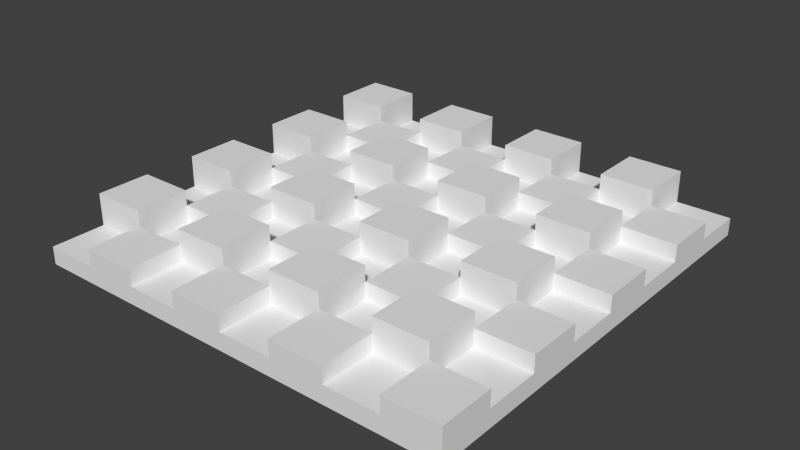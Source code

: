 # Source: grass.blend  (saved by Blender 2.74.0; exported with 4.5.12 LTS)
import bpy
from mathutils import Matrix  # noqa: F401  (used for matrix-valued properties, if any)

bpy.ops.wm.read_factory_settings(use_empty=True)
scene = bpy.context.scene
scene.name = 'Scene'

# ---- collections
col_collection_1 = bpy.data.collections.new('Collection 1'); scene.collection.children.link(col_collection_1)

# ---- world
world_world = bpy.data.worlds.new('World'); scene.world = world_world
world_world.color = (0.05088, 0.05088, 0.05088)
world_world.use_sun_shadow = False
world_world.sun_shadow_jitter_overblur = 0.0
world_world.cycles.sampling_method = 'MANUAL'
world_world.cycles.sample_map_resolution = 256

# ---- meshes
me_cube = bpy.data.meshes.new('Cube')
me_cube.from_pydata([(-3.999, -3.999, 0.001401), (-3.999, -3.999, 0.3253), (-3.999, -1.999, 0.001401), (-3.999, -1.999, 0.3253), (-1.999, -3.999, 0.001401), (-1.999, -3.999, 0.3253), (-1.999, -1.999, 0.3253), (-3.999, -2.999, 0.3253), (-1.999, -2.999, 0.3253), (-2.999, -3.999, 0.3253), (-2.999, -2.999, 0.3253), (-3.999, -2.999, 0.9144), (-3.999, -1.999, 0.9144), (-2.999, -1.999, 0.9144), (-2.999, -2.999, 0.9144), (-1.999, -2.999, 0.6315), (-1.999, -3.999, 0.6315), (-2.999, -3.999, 0.6315), (-2.999, -2.999, 0.6315), (-2.999, 0.001072, 0.3253), (-3.999, -0.9989, 0.3253), (-1.999, 0.001072, 0.3253), (-1.999, 0.001072, 0.001401), (0.001072, -3.999, 0.3253), (-1.999, -1.999, 0.001401), (-3.999, 0.001072, 0.3253), (-3.999, 0.001072, 0.001401), (-0.9989, -3.999, 0.3253), (-0.9989, -2.999, 0.3253), (-1.999, -2.999, 0.9144), (-1.999, -1.999, 0.9144), (-0.9989, -1.999, 0.9144), (-0.9989, -2.999, 0.9144), (0.001072, -2.999, 0.6315), (0.001072, -3.999, 0.6315), (-0.9989, -3.999, 0.6315), (-0.9989, -2.999, 0.6315), (0.001072, -3.999, 0.001401), (0.001072, -1.999, 0.3253), (2.001, -3.999, 0.001401), (2.001, -3.999, 0.3253), (2.001, -1.999, 0.001401), (0.001072, -2.999, 0.3253), (1.001, -1.999, 0.3253), (2.001, -2.999, 0.3253), (1.001, -3.999, 0.3253), (1.001, -2.999, 0.3253), (0.001072, -2.999, 0.9144), (0.001072, -1.999, 0.9144), (1.001, -1.999, 0.9144), (1.001, -2.999, 0.9144), (2.001, -2.999, 0.6315), (2.001, -3.999, 0.6315), (1.001, -3.999, 0.6315), (1.001, -2.999, 0.6315), (-1.999, -0.9989, 0.3253), (-2.999, -1.999, 0.3253), (-2.999, -0.9989, 0.3253), (-3.999, -0.9989, 0.9144), (-3.999, 0.001072, 0.9144), (-2.999, 0.001072, 0.9144), (-2.999, -0.9989, 0.9144), (-1.999, -0.9989, 0.6315), (-1.999, -1.999, 0.6315), (-2.999, -1.999, 0.6315), (-2.999, -0.9989, 0.6315), (0.001072, 0.001072, 0.001401), (-0.9989, 0.001072, 0.3253), (-0.9989, -1.999, 0.3253), (-0.9989, -0.9989, 0.3253), (-1.999, -0.9989, 0.9144), (-1.999, 0.001072, 0.9144), (-0.9989, 0.001072, 0.9144), (-0.9989, -0.9989, 0.9144), (0.001072, -0.9989, 0.6315), (0.001072, -1.999, 0.6315), (-0.9989, -1.999, 0.6315), (-0.9989, -0.9989, 0.6315), (0.001072, -1.999, 0.001401), (0.001072, 0.001072, 0.3253), (2.001, -1.999, 0.3253), (2.001, 0.001072, 0.001401), (2.001, 0.001072, 0.3253), (0.001072, -0.9989, 0.3253), (1.001, 0.001072, 0.3253), (2.001, -0.9989, 0.3253), (1.001, -0.9989, 0.3253), (0.001072, -0.9989, 0.9144), (0.001072, 0.001072, 0.9144), (1.001, 0.001072, 0.9144), (1.001, -0.9989, 0.9144), (2.001, -0.9989, 0.6315), (2.001, -1.999, 0.6315), (1.001, -1.999, 0.6315), (1.001, -0.9989, 0.6315), (4.001, -3.999, 0.001401), (4.001, -3.999, 0.3253), (4.001, -1.999, 0.3253), (3.001, -1.999, 0.3253), (4.001, -2.999, 0.3253), (3.001, -3.999, 0.3253), (3.001, -2.999, 0.3253), (2.001, -2.999, 0.9144), (2.001, -1.999, 0.9144), (3.001, -1.999, 0.9144), (3.001, -2.999, 0.9144), (4.001, -2.999, 0.6315), (4.001, -3.999, 0.6315), (3.001, -3.999, 0.6315), (3.001, -2.999, 0.6315), (4.001, -1.999, 0.001401), (4.001, 0.001072, 0.001401), (4.001, 0.001072, 0.3253), (3.001, 0.001072, 0.3253), (4.001, -0.9989, 0.3253), (3.001, -0.9989, 0.3253), (2.001, -0.9989, 0.9144), (2.001, 0.001072, 0.9144), (3.001, 0.001072, 0.9144), (3.001, -0.9989, 0.9144), (4.001, -0.9989, 0.6315), (4.001, -1.999, 0.6315), (3.001, -1.999, 0.6315), (3.001, -0.9989, 0.6315), (-3.999, 1.001, 0.3253), (-2.999, 2.001, 0.3253), (-1.999, 1.001, 0.3253), (-2.999, 1.001, 0.3253), (-3.999, 1.001, 0.9144), (-3.999, 2.001, 0.9144), (-2.999, 2.001, 0.9144), (-2.999, 1.001, 0.9144), (-1.999, 1.001, 0.6315), (-1.999, 0.001072, 0.6315), (-2.999, 0.001072, 0.6315), (-2.999, 1.001, 0.6315), (-2.999, 4.001, 0.3253), (-3.999, 3.001, 0.3253), (-1.999, 4.001, 0.3253), (-1.999, 4.001, 0.001401), (-1.999, 2.001, 0.3253), (0.001072, 2.001, 0.001401), (-1.999, 2.001, 0.001401), (-3.999, 4.001, 0.3253), (-0.9989, 2.001, 0.3253), (-3.999, 4.001, 0.001401), (-0.9989, 1.001, 0.3253), (-1.999, 1.001, 0.9144), (-1.999, 2.001, 0.9144), (-0.9989, 2.001, 0.9144), (-0.9989, 1.001, 0.9144), (0.001072, 1.001, 0.6315), (0.001072, 0.001072, 0.6315), (-0.9989, 0.001072, 0.6315), (-0.9989, 1.001, 0.6315), (-3.999, 2.001, 0.3253), (-3.999, 2.001, 0.001401), (0.001072, 2.001, 0.3253), (2.001, 2.001, 0.001401), (0.001072, 1.001, 0.3253), (2.001, 1.001, 0.3253), (1.001, 1.001, 0.3253), (0.001072, 1.001, 0.9144), (0.001072, 2.001, 0.9144), (1.001, 2.001, 0.9144), (1.001, 1.001, 0.9144), (2.001, 1.001, 0.6315), (2.001, 0.001072, 0.6315), (1.001, 0.001072, 0.6315), (1.001, 1.001, 0.6315), (-1.999, 3.001, 0.3253), (-2.999, 3.001, 0.3253), (-3.999, 3.001, 0.9144), (-3.999, 4.001, 0.9144), (-2.999, 4.001, 0.9144), (-2.999, 3.001, 0.9144), (-1.999, 3.001, 0.6315), (-1.999, 2.001, 0.6315), (-2.999, 2.001, 0.6315), (-2.999, 3.001, 0.6315), (0.001072, 4.001, 0.001401), (-0.9989, 4.001, 0.3253), (-0.9989, 3.001, 0.3253), (-1.999, 3.001, 0.9144), (-1.999, 4.001, 0.9144), (-0.9989, 4.001, 0.9144), (-0.9989, 3.001, 0.9144), (0.001072, 3.001, 0.6315), (0.001072, 2.001, 0.6315), (-0.9989, 2.001, 0.6315), (-0.9989, 3.001, 0.6315), (0.001072, 4.001, 0.3253), (2.001, 2.001, 0.3253), (2.001, 4.001, 0.001401), (2.001, 4.001, 0.3253), (0.001072, 3.001, 0.3253), (1.001, 4.001, 0.3253), (2.001, 3.001, 0.3253), (1.001, 2.001, 0.3253), (1.001, 3.001, 0.3253), (0.001072, 3.001, 0.9144), (0.001072, 4.001, 0.9144), (1.001, 4.001, 0.9144), (1.001, 3.001, 0.9144), (2.001, 3.001, 0.6315), (2.001, 2.001, 0.6315), (1.001, 2.001, 0.6315), (1.001, 3.001, 0.6315), (4.001, 2.001, 0.001401), (4.001, 2.001, 0.3253), (4.001, 1.001, 0.3253), (3.001, 1.001, 0.3253), (2.001, 1.001, 0.9144), (2.001, 2.001, 0.9144), (3.001, 2.001, 0.9144), (3.001, 1.001, 0.9144), (4.001, 1.001, 0.6315), (4.001, 0.001072, 0.6315), (3.001, 0.001072, 0.6315), (3.001, 1.001, 0.6315), (4.001, 4.001, 0.001401), (4.001, 4.001, 0.3253), (3.001, 4.001, 0.3253), (4.001, 3.001, 0.3253), (3.001, 2.001, 0.3253), (3.001, 3.001, 0.3253), (2.001, 3.001, 0.9144), (2.001, 4.001, 0.9144), (3.001, 4.001, 0.9144), (3.001, 3.001, 0.9144), (4.001, 3.001, 0.6315), (4.001, 2.001, 0.6315), (3.001, 2.001, 0.6315), (3.001, 3.001, 0.6315)], [], [(1, 7, 3, 2, 0), (5, 9, 1, 0, 4), (9, 10, 7, 1), (10, 9, 17, 18), (14, 13, 12, 11), (7, 10, 14, 11), (3, 7, 11, 12), (16, 15, 18, 17), (8, 10, 18, 15), (9, 5, 16, 17), (5, 8, 15, 16), (55, 57, 65, 62), (63, 62, 65, 64), (25, 20, 58, 59), (19, 25, 59, 60), (28, 27, 35, 36), (20, 57, 61, 58), (32, 31, 30, 29), (61, 60, 59, 58), (55, 21, 19, 57), (57, 56, 64, 65), (34, 33, 36, 35), (27, 23, 34, 35), (57, 19, 60, 61), (25, 19, 21, 22, 26), (46, 43, 49, 50), (46, 45, 53, 54), (50, 49, 48, 47), (42, 46, 50, 47), (43, 38, 48, 49), (38, 42, 47, 48), (52, 51, 54, 53), (44, 46, 54, 51), (45, 40, 52, 53), (40, 44, 51, 52), (23, 27, 5, 4, 37), (27, 28, 8, 5), (8, 28, 32, 29), (6, 8, 29, 30), (42, 28, 36, 33), (23, 42, 33, 34), (40, 45, 23, 37, 39), (45, 46, 42, 23), (69, 67, 72, 73), (69, 68, 76, 77), (73, 72, 71, 70), (75, 74, 77, 76), (86, 84, 89, 90), (85, 82, 84, 86), (90, 89, 88, 87), (83, 86, 90, 87), (84, 79, 88, 89), (79, 83, 87, 88), (92, 91, 94, 93), (85, 86, 94, 91), (80, 85, 91, 92), (21, 67, 79, 66, 22), (24, 22, 66, 78), (83, 79, 67, 69), (55, 69, 73, 70), (67, 21, 71, 72), (21, 55, 70, 71), (83, 69, 77, 74), (79, 84, 82, 81, 66), (101, 98, 104, 105), (101, 100, 108, 109), (99, 97, 98, 101), (105, 104, 103, 102), (107, 106, 109, 108), (99, 101, 109, 106), (100, 96, 107, 108), (96, 99, 106, 107), (115, 113, 118, 119), (114, 112, 113, 115), (119, 118, 117, 116), (121, 120, 123, 122), (114, 115, 123, 120), (127, 125, 130, 131), (131, 130, 129, 128), (124, 127, 131, 128), (133, 132, 135, 134), (126, 127, 135, 132), (140, 170, 176, 177), (170, 171, 179, 176), (177, 176, 179, 178), (143, 137, 172, 173), (146, 144, 149, 150), (136, 143, 173, 174), (137, 171, 175, 172), (150, 149, 148, 147), (175, 174, 173, 172), (170, 138, 136, 171), (152, 151, 154, 153), (171, 136, 174, 175), (156, 145, 139, 142), (138, 170, 140, 142, 139), (143, 136, 138, 139, 145), (155, 137, 143, 145, 156), (165, 164, 163, 162), (159, 161, 165, 162), (157, 159, 162, 163), (167, 166, 169, 168), (160, 161, 169, 166), (159, 157, 144, 146), (126, 146, 150, 147), (159, 146, 154, 151), (182, 181, 185, 186), (186, 185, 184, 183), (188, 187, 190, 189), (199, 196, 202, 203), (199, 198, 206, 207), (197, 194, 196, 199), (203, 202, 201, 200), (195, 199, 203, 200), (196, 191, 201, 202), (191, 195, 200, 201), (205, 204, 207, 206), (197, 199, 207, 204), (198, 192, 205, 206), (192, 197, 204, 205), (138, 181, 191, 180, 139), (195, 191, 181, 182), (170, 182, 186, 183), (181, 138, 184, 185), (138, 170, 183, 184), (195, 182, 190, 187), (191, 196, 194, 193, 180), (215, 214, 213, 212), (217, 216, 219, 218), (210, 211, 219, 216), (225, 222, 228, 229), (225, 224, 232, 233), (223, 221, 222, 225), (229, 228, 227, 226), (231, 230, 233, 232), (223, 225, 233, 230), (3, 56, 6, 24, 2), (6, 24, 4, 5, 8), (0, 2, 24, 4), (10, 56, 13, 14), (8, 6, 56, 10), (56, 3, 12, 13), (6, 55, 62, 63), (56, 6, 63, 64), (28, 68, 31, 32), (56, 57, 20, 3), (2, 26, 22, 24), (80, 44, 40, 39, 41), (21, 22, 24, 6, 55), (3, 20, 25, 26, 2), (44, 80, 43, 46), (6, 24, 78, 38, 68), (38, 42, 23, 37, 78), (4, 24, 78, 37), (42, 38, 68, 28), (68, 6, 30, 31), (38, 43, 80, 41, 78), (37, 78, 41, 39), (68, 38, 75, 76), (82, 85, 80, 41, 81), (86, 43, 93, 94), (43, 80, 92, 93), (79, 83, 38, 78, 66), (68, 69, 55, 6), (38, 83, 74, 75), (78, 66, 81, 41), (43, 86, 83, 38), (97, 99, 96, 95, 110), (44, 101, 105, 102), (98, 80, 103, 104), (80, 44, 102, 103), (80, 41, 110, 97, 98), (96, 100, 40, 39, 95), (39, 41, 110, 95), (100, 101, 44, 40), (112, 114, 97, 110, 111), (115, 98, 122, 123), (85, 115, 119, 116), (113, 82, 117, 118), (82, 85, 116, 117), (98, 97, 121, 122), (97, 114, 120, 121), (82, 113, 112, 111, 81), (41, 81, 111, 110), (98, 115, 85, 80), (25, 124, 155, 156, 26), (155, 125, 140, 142, 156), (140, 142, 22, 21, 126), (26, 156, 142, 22), (19, 127, 124, 25), (127, 19, 134, 135), (126, 140, 125, 127), (125, 155, 129, 130), (155, 124, 128, 129), (19, 21, 133, 134), (21, 126, 132, 133), (125, 140, 177, 178), (146, 67, 153, 154), (171, 125, 178, 179), (125, 171, 137, 155), (67, 79, 152, 153), (192, 160, 82, 81, 158), (161, 198, 164, 165), (161, 84, 168, 169), (160, 192, 198, 161), (198, 157, 163, 164), (84, 82, 167, 168), (82, 160, 166, 167), (140, 144, 157, 141, 142), (157, 159, 79, 66, 141), (22, 142, 141, 66), (67, 146, 126, 21), (144, 140, 148, 149), (140, 126, 147, 148), (79, 159, 151, 152), (157, 198, 192, 158, 141), (66, 141, 158, 81), (84, 161, 159, 79), (182, 144, 189, 190), (144, 157, 188, 189), (194, 197, 192, 158, 193), (191, 195, 157, 141, 180), (142, 139, 180, 141), (144, 182, 170, 140), (157, 195, 187, 188), (141, 180, 193, 158), (198, 199, 195, 157), (209, 210, 112, 111, 208), (211, 224, 214, 215), (211, 113, 218, 219), (210, 209, 224, 211), (160, 211, 215, 212), (224, 192, 213, 214), (192, 160, 212, 213), (113, 112, 217, 218), (112, 210, 216, 217), (192, 224, 209, 208, 158), (81, 158, 208, 111), (113, 211, 160, 82), (221, 223, 209, 208, 220), (197, 225, 229, 226), (222, 194, 227, 228), (194, 197, 226, 227), (224, 209, 231, 232), (209, 223, 230, 231), (194, 222, 221, 220, 193), (158, 193, 220, 208), (224, 225, 197, 192)])
_uv = me_cube.uv_layers.new(name='UVMap')
_uv.uv.foreach_set('vector', [0.4095, 0.3156, 0.4376, 0.2738, 0.4779, 0.229, 0.4924, 0.2421, 0.4242, 0.3175, 0.4533, 0.4168, 0.4259, 0.3632, 0.4095, 0.3156, 0.4242, 0.3175, 0.4707, 0.4079, 0.2307, 0.4282, 0.2831, 0.4801, 0.2228, 0.515, 0.1856, 0.4665, 0.2831, 0.4801, 0.2307, 0.4282, 0.2494, 0.4112, 0.285, 0.4562, 0.2822, 0.5128, 0.3038, 0.5344, 0.2907, 0.5817, 0.2366, 0.5428, 0.2228, 0.515, 0.2831, 0.4801, 0.2822, 0.5128, 0.2366, 0.5428, 0.4779, 0.229, 0.4376, 0.2738, 0.4112, 0.25, 0.4516, 0.2053, 0.3146, 0.3925, 0.317, 0.4382, 0.285, 0.4562, 0.2494, 0.4112, 0.3302, 0.4434, 0.2831, 0.4801, 0.285, 0.4562, 0.317, 0.4382, 0.4259, 0.3632, 0.4533, 0.4168, 0.4369, 0.4252, 0.4095, 0.3716, 0.3302, 0.3925, 0.3302, 0.4434, 0.317, 0.4382, 0.3146, 0.3925, 0.1595, 0.3398, 0.1041, 0.3013, 0.1292, 0.297, 0.1551, 0.3203, 0.1803, 0.2975, 0.1551, 0.3203, 0.1292, 0.297, 0.1551, 0.274, 0.129, 0.8612, 0.129, 0.806, 0.1615, 0.806, 0.1615, 0.8612, 0.07599, 0.3622, 0.0006051, 0.3728, 0.0006051, 0.3256, 0.05274, 0.3323, 0.3115, 0.09695, 0.2511, 0.04377, 0.2715, 0.02314, 0.3135, 0.07236, 0.06261, 0.2455, 0.1041, 0.3013, 0.07157, 0.3057, 0.03439, 0.2635, 0.3107, 0.1351, 0.3201, 0.1524, 0.3037, 0.1637, 0.2939, 0.1461, 0.07157, 0.3057, 0.05274, 0.3323, 0.0006051, 0.3256, 0.03439, 0.2635, 0.1595, 0.3398, 0.1287, 0.3913, 0.07599, 0.3622, 0.1041, 0.3013, 0.1041, 0.3013, 0.1515, 0.251, 0.1551, 0.274, 0.1292, 0.297, 0.3474, 0.0006051, 0.3503, 0.05348, 0.3135, 0.07236, 0.2715, 0.02314, 0.9214, 0.129, 0.9766, 0.129, 0.9766, 0.1459, 0.9214, 0.1459, 0.1041, 0.3013, 0.07599, 0.3622, 0.05274, 0.3323, 0.07157, 0.3057, 0.6774, 0.3987, 0.7326, 0.3987, 0.7879, 0.3987, 0.7879, 0.4166, 0.6774, 0.4165, 0.106, 0.1085, 0.05072, 0.1547, 0.05052, 0.1172, 0.06779, 0.1077, 0.106, 0.1085, 0.1592, 0.04818, 0.1798, 0.0686, 0.1306, 0.1106, 0.06779, 0.1077, 0.05052, 0.1172, 0.03922, 0.1007, 0.05684, 0.09095, 0.05593, 0.05505, 0.106, 0.1085, 0.06779, 0.1077, 0.05684, 0.09095, 0.05072, 0.1547, 0.0006051, 0.102, 0.03922, 0.1007, 0.05052, 0.1172, 0.0006051, 0.102, 0.05593, 0.05505, 0.05684, 0.09095, 0.03922, 0.1007, 0.2023, 0.1445, 0.1494, 0.1473, 0.1306, 0.1106, 0.1798, 0.0686, 0.143, 0.1627, 0.106, 0.1085, 0.1306, 0.1106, 0.1494, 0.1473, 0.8672, 0.9375, 0.8672, 0.8823, 0.8842, 0.8823, 0.8842, 0.9375, 0.2023, 0.1627, 0.143, 0.1627, 0.1494, 0.1473, 0.2023, 0.1445, 0.9766, 0.129, 0.9214, 0.129, 0.8661, 0.129, 0.8661, 0.1111, 0.9766, 0.1111, 0.2511, 0.04377, 0.3115, 0.09695, 0.258, 0.147, 0.2035, 0.09727, 0.258, 0.147, 0.3115, 0.09695, 0.3107, 0.1351, 0.2939, 0.1461, 0.3049, 0.2023, 0.258, 0.147, 0.2939, 0.1461, 0.3037, 0.1637, 0.3656, 0.05995, 0.3115, 0.09695, 0.3135, 0.07236, 0.3503, 0.05348, 0.3656, 0.0006051, 0.3656, 0.05995, 0.3503, 0.05348, 0.3474, 0.0006051, 0.8672, 0.8823, 0.8672, 0.9375, 0.8672, 0.9928, 0.8493, 0.9928, 0.8493, 0.8823, 0.1592, 0.04818, 0.106, 0.1085, 0.05593, 0.05505, 0.1056, 0.0006051, 0.8092, 0.2845, 0.8125, 0.3609, 0.7797, 0.333, 0.7838, 0.3125, 0.8092, 0.2845, 0.8082, 0.209, 0.8296, 0.2263, 0.8259, 0.2647, 0.7838, 0.3125, 0.7797, 0.333, 0.7583, 0.3302, 0.7632, 0.3094, 0.87, 0.2276, 0.8651, 0.2673, 0.8259, 0.2647, 0.8296, 0.2263, 0.4878, 0.699, 0.4911, 0.7754, 0.4582, 0.7475, 0.4624, 0.727, 0.5627, 0.6964, 0.5662, 0.7719, 0.4911, 0.7754, 0.4878, 0.699, 0.4624, 0.727, 0.4582, 0.7475, 0.4368, 0.7447, 0.4417, 0.7239, 0.4137, 0.6994, 0.4878, 0.699, 0.4624, 0.727, 0.4417, 0.7239, 0.4911, 0.7754, 0.4095, 0.7771, 0.4368, 0.7447, 0.4582, 0.7475, 0.4095, 0.7771, 0.4137, 0.6994, 0.4417, 0.7239, 0.4368, 0.7447, 0.5485, 0.6421, 0.5436, 0.6818, 0.5044, 0.6792, 0.5081, 0.6408, 0.5627, 0.6964, 0.4878, 0.699, 0.5044, 0.6792, 0.5436, 0.6818, 0.5662, 0.6198, 0.5627, 0.6964, 0.5436, 0.6818, 0.5485, 0.6421, 0.4095, 0.9473, 0.4647, 0.9473, 0.52, 0.9473, 0.52, 0.9652, 0.4095, 0.9652, 0.8889, 0.3158, 0.8889, 0.2053, 0.9994, 0.2053, 0.9994, 0.3158, 0.8842, 0.2819, 0.8877, 0.3573, 0.8125, 0.3609, 0.8092, 0.2845, 0.7352, 0.2849, 0.8092, 0.2845, 0.7838, 0.3125, 0.7632, 0.3094, 0.8125, 0.3609, 0.7309, 0.3625, 0.7583, 0.3302, 0.7797, 0.333, 0.7309, 0.3625, 0.7352, 0.2849, 0.7632, 0.3094, 0.7583, 0.3302, 0.8842, 0.2819, 0.8092, 0.2845, 0.8259, 0.2647, 0.8651, 0.2673, 0.2973, 0.9421, 0.3525, 0.9421, 0.4078, 0.9421, 0.4078, 0.96, 0.2973, 0.96, 0.07909, 0.665, 0.07011, 0.7379, 0.04477, 0.7117, 0.05049, 0.6932, 0.07909, 0.665, 0.06397, 0.593, 0.0905, 0.589, 0.09521, 0.6508, 0.1471, 0.6863, 0.133, 0.7495, 0.07011, 0.7379, 0.07909, 0.665, 0.05049, 0.6932, 0.04477, 0.7117, 0.02599, 0.7079, 0.0315, 0.6895, 0.1625, 0.5991, 0.1525, 0.671, 0.09521, 0.6508, 0.0905, 0.589, 0.1471, 0.6863, 0.07909, 0.665, 0.09521, 0.6508, 0.1525, 0.671, 0.2472, 0.8825, 0.2889, 0.8624, 0.2985, 0.8732, 0.2539, 0.8962, 0.2889, 0.8624, 0.3143, 0.8248, 0.3265, 0.8334, 0.2985, 0.8732, 0.495, 0.5287, 0.481, 0.6012, 0.4572, 0.5705, 0.4648, 0.5526, 0.5672, 0.5523, 0.5484, 0.6186, 0.481, 0.6012, 0.495, 0.5287, 0.4648, 0.5526, 0.4572, 0.5705, 0.4387, 0.5643, 0.4465, 0.5467, 0.5735, 0.4519, 0.5735, 0.5357, 0.5111, 0.5152, 0.5144, 0.4733, 0.5672, 0.5523, 0.495, 0.5287, 0.5111, 0.5152, 0.5735, 0.5357, 0.3085, 0.3013, 0.2804, 0.3622, 0.2572, 0.3323, 0.276, 0.3057, 0.276, 0.3057, 0.2572, 0.3323, 0.205, 0.3256, 0.2388, 0.2635, 0.267, 0.2455, 0.3085, 0.3013, 0.276, 0.3057, 0.2388, 0.2635, 0.3847, 0.2975, 0.3595, 0.3203, 0.3336, 0.297, 0.3595, 0.274, 0.364, 0.3398, 0.3085, 0.3013, 0.3336, 0.297, 0.3595, 0.3203, 0.7376, 0.6288, 0.7299, 0.6915, 0.7149, 0.6784, 0.7216, 0.6457, 0.7299, 0.6915, 0.6618, 0.6931, 0.6802, 0.6747, 0.7149, 0.6784, 0.7216, 0.6457, 0.7149, 0.6784, 0.6802, 0.6747, 0.6883, 0.6416, 0.02771, 0.4966, 0.04641, 0.5383, 0.01864, 0.549, 0.0006051, 0.5018, 0.8171, 0.6913, 0.8204, 0.7677, 0.7876, 0.7398, 0.7917, 0.7193, 0.03166, 0.4503, 0.02771, 0.4966, 0.0006051, 0.5018, 0.0006051, 0.449, 0.6008, 0.6681, 0.6618, 0.6931, 0.6349, 0.7151, 0.5875, 0.6954, 0.7917, 0.7193, 0.7876, 0.7398, 0.7662, 0.737, 0.7711, 0.7162, 0.6349, 0.7151, 0.6348, 0.7683, 0.5747, 0.7555, 0.5875, 0.6954, 0.7299, 0.6915, 0.7376, 0.7512, 0.6793, 0.7614, 0.6618, 0.6931, 0.8779, 0.6344, 0.873, 0.6741, 0.8338, 0.6715, 0.8375, 0.6331, 0.6618, 0.6931, 0.6793, 0.7614, 0.6348, 0.7683, 0.6349, 0.7151, 0.09514, 0.5772, 0.04015, 0.4945, 0.06528, 0.3974, 0.1844, 0.4701, 0.6304, 0.2003, 0.5752, 0.2002, 0.5199, 0.2002, 0.5199, 0.1823, 0.6304, 0.1824, 0.02771, 0.4966, 0.03166, 0.4503, 0.04655, 0.3925, 0.06528, 0.3974, 0.04015, 0.4945, 0.0791, 0.5878, 0.04641, 0.5383, 0.02771, 0.4966, 0.04015, 0.4945, 0.09514, 0.5772, 0.7827, 0.5337, 0.7785, 0.5541, 0.7571, 0.5514, 0.762, 0.5305, 0.734, 0.506, 0.8081, 0.5056, 0.7827, 0.5337, 0.762, 0.5305, 0.7298, 0.5837, 0.734, 0.506, 0.762, 0.5305, 0.7571, 0.5514, 0.8688, 0.4487, 0.864, 0.4884, 0.8247, 0.4858, 0.8284, 0.4475, 0.8831, 0.503, 0.8081, 0.5056, 0.8247, 0.4858, 0.864, 0.4884, 0.8921, 0.6887, 0.8956, 0.7641, 0.8204, 0.7677, 0.8171, 0.6913, 0.7431, 0.6917, 0.8171, 0.6913, 0.7917, 0.7193, 0.7711, 0.7162, 0.8921, 0.6887, 0.8171, 0.6913, 0.8338, 0.6715, 0.873, 0.6741, 0.6519, 0.5037, 0.7284, 0.4936, 0.7286, 0.5431, 0.6753, 0.5331, 0.6753, 0.5331, 0.7286, 0.5431, 0.6897, 0.5952, 0.6626, 0.5601, 0.6023, 0.4432, 0.6377, 0.4493, 0.6335, 0.4859, 0.5991, 0.4789, 0.2928, 0.6658, 0.3029, 0.7424, 0.2534, 0.7425, 0.2634, 0.6892, 0.2928, 0.6658, 0.3006, 0.5968, 0.3176, 0.613, 0.3106, 0.6475, 0.3639, 0.6657, 0.37, 0.735, 0.3029, 0.7424, 0.2928, 0.6658, 0.2634, 0.6892, 0.2534, 0.7425, 0.2012, 0.7036, 0.2364, 0.6765, 0.2308, 0.6504, 0.2928, 0.6658, 0.2634, 0.6892, 0.2364, 0.6765, 0.8097, 0.03315, 0.7544, 0.03315, 0.7544, 0.0006051, 0.8097, 0.0006051, 0.1856, 0.677, 0.2308, 0.6504, 0.2364, 0.6765, 0.2012, 0.7036, 0.3533, 0.6162, 0.3471, 0.6516, 0.3106, 0.6475, 0.3176, 0.613, 0.3639, 0.6657, 0.2928, 0.6658, 0.3106, 0.6475, 0.3471, 0.6516, 0.3006, 0.5968, 0.37, 0.5974, 0.3533, 0.6162, 0.3176, 0.613, 0.37, 0.5974, 0.3639, 0.6657, 0.3471, 0.6516, 0.3533, 0.6162, 0.5379, 0.7783, 0.5379, 0.8335, 0.5379, 0.8888, 0.52, 0.8888, 0.52, 0.7783, 0.6518, 0.4326, 0.7211, 0.4264, 0.7284, 0.4936, 0.6519, 0.5037, 0.6365, 0.5657, 0.6519, 0.5037, 0.6753, 0.5331, 0.6626, 0.5601, 0.5379, 0.8335, 0.5379, 0.7783, 0.5704, 0.7783, 0.5704, 0.8335, 0.663, 0.6109, 0.6365, 0.5657, 0.6626, 0.5601, 0.6897, 0.5952, 0.6518, 0.4326, 0.6519, 0.5037, 0.6335, 0.4859, 0.6377, 0.4493, 0.7544, 0.03315, 0.8097, 0.03315, 0.8649, 0.03315, 0.8649, 0.05105, 0.7544, 0.05105, 0.621, 0.3314, 0.6134, 0.3493, 0.5949, 0.3432, 0.6027, 0.3255, 0.7297, 0.2308, 0.7297, 0.3145, 0.6673, 0.294, 0.6706, 0.2521, 0.7234, 0.3311, 0.6512, 0.3075, 0.6673, 0.294, 0.7297, 0.3145, 0.5012, 0.08226, 0.4698, 0.1502, 0.4314, 0.1261, 0.4643, 0.08852, 0.5012, 0.08226, 0.5273, 0.02628, 0.5399, 0.0431, 0.5209, 0.07647, 0.5576, 0.1283, 0.5235, 0.1811, 0.4698, 0.1502, 0.5012, 0.08226, 0.4643, 0.08852, 0.4314, 0.1261, 0.4086, 0.07224, 0.4481, 0.06667, 0.5964, 0.04593, 0.5682, 0.1163, 0.5209, 0.07647, 0.5399, 0.0431, 0.5576, 0.1283, 0.5012, 0.08226, 0.5209, 0.07647, 0.5682, 0.1163, 0.6316, 0.1823, 0.6869, 0.1824, 0.7421, 0.1824, 0.7421, 0.2003, 0.6316, 0.2002, 0.4078, 0.9409, 0.4078, 0.923, 0.2973, 0.923, 0.2973, 0.9409, 0.3525, 0.9409, 0.4242, 0.3175, 0.4924, 0.2421, 0.5645, 0.3359, 0.4707, 0.4079, 0.2831, 0.4801, 0.3336, 0.518, 0.3038, 0.5344, 0.2822, 0.5128, 0.3302, 0.4434, 0.3674, 0.4802, 0.3336, 0.518, 0.2831, 0.4801, 0.3336, 0.518, 0.3339, 0.5875, 0.2907, 0.5817, 0.3038, 0.5344, 0.2038, 0.2931, 0.1595, 0.3398, 0.1551, 0.3203, 0.1803, 0.2975, 0.1515, 0.251, 0.2038, 0.2931, 0.1803, 0.2975, 0.1551, 0.274, 0.3115, 0.09695, 0.3576, 0.1522, 0.3201, 0.1524, 0.3107, 0.1351, 0.1515, 0.251, 0.1041, 0.3013, 0.06261, 0.2455, 0.1096, 0.2053, 0.1111, 0.7508, 0.1111, 0.8612, 0.0006051, 0.8612, 0.0006051, 0.7508, 0.52, 0.9461, 0.4647, 0.9461, 0.4095, 0.9461, 0.4095, 0.9282, 0.52, 0.9282, 0.52, 0.9079, 0.52, 0.89, 0.4095, 0.89, 0.4095, 0.9079, 0.4647, 0.9079, 0.129, 0.7508, 0.129, 0.806, 0.129, 0.8612, 0.1111, 0.8612, 0.1111, 0.7508, 0.143, 0.1627, 0.09159, 0.2041, 0.05072, 0.1547, 0.106, 0.1085, 0.1856, 0.923, 0.1856, 0.9409, 0.2961, 0.9409, 0.2961, 0.923, 0.2408, 0.923, 0.6852, 0.9495, 0.63, 0.9495, 0.5747, 0.9495, 0.5747, 0.9316, 0.6852, 0.9316, 0.8661, 0.1111, 0.8661, 0.0006051, 0.9766, 0.0006051, 0.9766, 0.1111, 0.3656, 0.05995, 0.407, 0.1113, 0.3576, 0.1522, 0.3115, 0.09695, 0.3576, 0.1522, 0.3049, 0.2023, 0.3037, 0.1637, 0.3201, 0.1524, 0.1856, 0.9421, 0.2408, 0.9421, 0.2961, 0.9421, 0.2961, 0.96, 0.1856, 0.96, 0.8493, 0.9928, 0.7389, 0.9928, 0.7389, 0.8823, 0.8493, 0.8823, 0.8082, 0.209, 0.8877, 0.2053, 0.87, 0.2276, 0.8296, 0.2263, 0.8996, 0.4165, 0.8443, 0.4165, 0.7891, 0.4165, 0.7891, 0.3987, 0.8996, 0.3987, 0.4878, 0.699, 0.4868, 0.6235, 0.5081, 0.6408, 0.5044, 0.6792, 0.4868, 0.6235, 0.5662, 0.6198, 0.5485, 0.6421, 0.5081, 0.6408, 0.2961, 0.9218, 0.2408, 0.9218, 0.1856, 0.9218, 0.1856, 0.9039, 0.2961, 0.9039, 0.8082, 0.209, 0.8092, 0.2845, 0.7352, 0.2849, 0.734, 0.2103, 0.8877, 0.2053, 0.8842, 0.2819, 0.8651, 0.2673, 0.87, 0.2276, 0.8854, 0.9928, 0.8854, 0.8823, 0.9959, 0.8823, 0.9959, 0.9928, 0.4868, 0.6235, 0.4878, 0.699, 0.4137, 0.6994, 0.4125, 0.6248, 0.339, 0.7717, 0.3143, 0.8248, 0.2889, 0.8624, 0.2806, 0.8529, 0.3218, 0.7637, 0.007798, 0.6668, 0.07909, 0.665, 0.05049, 0.6932, 0.0315, 0.6895, 0.07011, 0.7379, 0.0006051, 0.7341, 0.02599, 0.7079, 0.04477, 0.7117, 0.0006051, 0.7341, 0.007798, 0.6668, 0.0315, 0.6895, 0.02599, 0.7079, 0.7309, 0.3638, 0.7309, 0.3817, 0.8414, 0.3817, 0.8414, 0.3638, 0.7862, 0.3638, 0.2889, 0.8624, 0.2472, 0.8825, 0.1927, 0.9027, 0.1856, 0.8817, 0.2806, 0.8529, 0.1856, 0.8817, 0.1856, 0.7437, 0.3218, 0.7637, 0.2806, 0.8529, 0.06397, 0.593, 0.07909, 0.665, 0.007798, 0.6668, 0.0006051, 0.6023, 0.8672, 0.7706, 0.8672, 0.8258, 0.8672, 0.8811, 0.8493, 0.8811, 0.8493, 0.7706, 0.495, 0.5287, 0.4935, 0.4615, 0.5144, 0.4733, 0.5111, 0.5152, 0.4264, 0.5216, 0.495, 0.5287, 0.4648, 0.5526, 0.4465, 0.5467, 0.481, 0.6012, 0.4095, 0.5877, 0.4387, 0.5643, 0.4572, 0.5705, 0.4095, 0.5877, 0.4264, 0.5216, 0.4465, 0.5467, 0.4387, 0.5643, 0.4935, 0.4615, 0.563, 0.4264, 0.5735, 0.4519, 0.5144, 0.4733, 0.8672, 0.8811, 0.8672, 0.8258, 0.8842, 0.8258, 0.8842, 0.8811, 0.7544, 0.1627, 0.8097, 0.1627, 0.8649, 0.1627, 0.8649, 0.1806, 0.7544, 0.1806, 0.7389, 0.8811, 0.7389, 0.7706, 0.8493, 0.7706, 0.8493, 0.8811, 0.4935, 0.4615, 0.495, 0.5287, 0.4264, 0.5216, 0.4303, 0.4591, 0.5747, 0.802, 0.63, 0.802, 0.6852, 0.802, 0.6852, 0.8199, 0.5747, 0.8199, 0.4082, 0.1823, 0.4635, 0.1824, 0.5187, 0.1824, 0.5187, 0.2003, 0.4082, 0.2002, 0.52, 0.927, 0.52, 0.9091, 0.4095, 0.9091, 0.4095, 0.927, 0.4647, 0.927, 0.5747, 0.8199, 0.6852, 0.8199, 0.6852, 0.9304, 0.5747, 0.9304, 0.356, 0.251, 0.3085, 0.3013, 0.267, 0.2455, 0.3141, 0.2053, 0.3085, 0.3013, 0.356, 0.251, 0.3595, 0.274, 0.3336, 0.297, 0.364, 0.3398, 0.3331, 0.3913, 0.2804, 0.3622, 0.3085, 0.3013, 0.2804, 0.3622, 0.205, 0.3728, 0.205, 0.3256, 0.2572, 0.3323, 0.6852, 0.802, 0.63, 0.802, 0.63, 0.7695, 0.6852, 0.7695, 0.356, 0.251, 0.4083, 0.2931, 0.3847, 0.2975, 0.3595, 0.274, 0.4083, 0.2931, 0.364, 0.3398, 0.3595, 0.3203, 0.3847, 0.2975, 0.6729, 0.6257, 0.7376, 0.6288, 0.7216, 0.6457, 0.6883, 0.6416, 0.8171, 0.6913, 0.8161, 0.6158, 0.8375, 0.6331, 0.8338, 0.6715, 0.6618, 0.6931, 0.6729, 0.6257, 0.6883, 0.6416, 0.6802, 0.6747, 0.6729, 0.6257, 0.6618, 0.6931, 0.6008, 0.6681, 0.6171, 0.6121, 0.8161, 0.6158, 0.8956, 0.6121, 0.8779, 0.6344, 0.8375, 0.6331, 0.9655, 0.2002, 0.9103, 0.2002, 0.855, 0.2002, 0.855, 0.1823, 0.9655, 0.1823, 0.8081, 0.5056, 0.8114, 0.5821, 0.7785, 0.5541, 0.7827, 0.5337, 0.8081, 0.5056, 0.8071, 0.4301, 0.8284, 0.4475, 0.8247, 0.4858, 0.8831, 0.503, 0.8865, 0.5785, 0.8114, 0.5821, 0.8081, 0.5056, 0.8114, 0.5821, 0.7298, 0.5837, 0.7571, 0.5514, 0.7785, 0.5541, 0.8071, 0.4301, 0.8865, 0.4264, 0.8688, 0.4487, 0.8284, 0.4475, 0.8865, 0.4264, 0.8831, 0.503, 0.864, 0.4884, 0.8688, 0.4487, 0.7433, 0.1823, 0.7986, 0.1823, 0.8538, 0.1823, 0.8538, 0.2002, 0.7433, 0.2002, 0.4078, 0.9218, 0.3525, 0.9218, 0.2973, 0.9218, 0.2973, 0.9039, 0.4078, 0.9039, 0.8877, 0.4264, 0.9982, 0.4264, 0.9982, 0.5369, 0.8877, 0.5369, 0.8161, 0.6158, 0.8171, 0.6913, 0.7431, 0.6917, 0.7419, 0.6171, 0.8204, 0.7677, 0.7389, 0.7694, 0.7662, 0.737, 0.7876, 0.7398, 0.7389, 0.7694, 0.7431, 0.6917, 0.7711, 0.7162, 0.7662, 0.737, 0.8956, 0.6121, 0.8921, 0.6887, 0.873, 0.6741, 0.8779, 0.6344, 0.7298, 0.5849, 0.785, 0.5849, 0.8403, 0.5849, 0.8403, 0.6028, 0.7298, 0.6028, 0.8854, 0.8811, 0.8854, 0.7706, 0.9959, 0.7706, 0.9959, 0.8811, 0.8071, 0.4301, 0.8081, 0.5056, 0.734, 0.506, 0.7328, 0.4315, 0.6519, 0.5037, 0.5829, 0.4958, 0.5991, 0.4789, 0.6335, 0.4859, 0.5829, 0.4958, 0.5835, 0.4264, 0.6023, 0.4432, 0.5991, 0.4789, 0.952, 0.6028, 0.8967, 0.6028, 0.8415, 0.6028, 0.8415, 0.5849, 0.952, 0.5849, 0.6762, 0.4166, 0.6209, 0.4166, 0.5657, 0.4165, 0.5657, 0.3987, 0.6762, 0.3987, 0.4095, 0.7783, 0.52, 0.7783, 0.52, 0.8888, 0.4095, 0.8888, 0.5829, 0.4958, 0.6519, 0.5037, 0.6365, 0.5657, 0.5747, 0.556, 0.5835, 0.4264, 0.6518, 0.4326, 0.6377, 0.4493, 0.6023, 0.4432, 0.7544, 0.1615, 0.7544, 0.05105, 0.8649, 0.05105, 0.8649, 0.1615, 0.3006, 0.5968, 0.2928, 0.6658, 0.2308, 0.6504, 0.2405, 0.5887, 0.129, 0.8625, 0.129, 0.9177, 0.129, 0.973, 0.1111, 0.973, 0.1111, 0.8625, 0.6512, 0.3075, 0.6372, 0.3801, 0.6134, 0.3493, 0.621, 0.3314, 0.6512, 0.3075, 0.6497, 0.2404, 0.6706, 0.2521, 0.6673, 0.294, 0.7234, 0.3311, 0.7046, 0.3974, 0.6372, 0.3801, 0.6512, 0.3075, 0.5826, 0.3005, 0.6512, 0.3075, 0.621, 0.3314, 0.6027, 0.3255, 0.6372, 0.3801, 0.5657, 0.3666, 0.5949, 0.3432, 0.6134, 0.3493, 0.5657, 0.3666, 0.5826, 0.3005, 0.6027, 0.3255, 0.5949, 0.3432, 0.6497, 0.2404, 0.7192, 0.2053, 0.7297, 0.2308, 0.6706, 0.2521, 0.129, 0.973, 0.129, 0.9177, 0.1459, 0.9177, 0.1459, 0.9729, 0.8426, 0.3638, 0.8979, 0.3638, 0.9531, 0.3638, 0.9531, 0.3817, 0.8426, 0.3817, 0.0006051, 0.973, 0.0006051, 0.8625, 0.1111, 0.8625, 0.1111, 0.973, 0.6497, 0.2404, 0.6512, 0.3075, 0.5826, 0.3005, 0.5865, 0.238, 0.7082, 0.06241, 0.7242, 0.1102, 0.7351, 0.1694, 0.7159, 0.1729, 0.6977, 0.07291, 0.4548, 0.04414, 0.5012, 0.08226, 0.4643, 0.08852, 0.4481, 0.06667, 0.6604, 0.04641, 0.6012, 0.0355, 0.6076, 0.0006051, 0.6668, 0.01151, 0.4082, 0.04477, 0.4548, 0.04414, 0.4481, 0.06667, 0.4086, 0.07224, 0.5273, 0.02628, 0.5964, 0.02121, 0.5964, 0.04593, 0.5399, 0.0431, 0.7351, 0.1694, 0.7242, 0.1102, 0.7423, 0.1068, 0.7532, 0.1661, 0.6012, 0.0355, 0.6604, 0.04641, 0.7082, 0.06241, 0.6977, 0.07291, 0.5976, 0.05469, 0.5976, 0.1729, 0.5976, 0.05469, 0.6977, 0.07291, 0.7159, 0.1729, 0.5273, 0.02628, 0.5012, 0.08226, 0.4548, 0.04414, 0.4831, 0.0006051])
me_cube.use_remesh_preserve_volume = False
me_cube.use_remesh_preserve_attributes = False
me_cube.use_mirror_vertex_groups = False
me_cube.update()

# ---- objects
ob_cube = bpy.data.objects.new('Cube', me_cube)

# ---- transforms, parenting, visibility, modifiers, constraints
ob_cube.location = (0.0, 0.0, 0.0)
ob_cube.scale = (0.2383, 0.2383, 0.2383)
ob_cube.lineart.crease_threshold = 0.0

# ---- collection membership
col_collection_1.objects.link(ob_cube)

# ---- scene / render settings (as saved in the file)
scene.frame_start = 1; scene.frame_end = 250; scene.frame_set(1)
scene.render.engine = 'BLENDER_EEVEE_NEXT'
scene.render.resolution_percentage = 50
scene.render.dither_intensity = 0.0
scene.cycles.use_denoising = False
scene.cycles.samples = 10
scene.cycles.sampling_pattern = 'TABULATED_SOBOL'
scene.cycles.light_sampling_threshold = 0.0
scene.cycles.use_adaptive_sampling = False
scene.cycles.use_light_tree = False
scene.cycles.blur_glossy = 0.0
scene.cycles.pixel_filter_type = 'GAUSSIAN'
scene.cycles.sample_clamp_indirect = 0.0
scene.view_settings.view_transform = 'Standard'
bpy.context.view_layer.update()

# ---- added for rendering (the .blend has no active camera and no usable light): camera, sun
cam_auto = bpy.data.cameras.new('AutoCamera')
cam_auto.lens = 50.0
cam_auto.sensor_width = 36.0
cam_auto.clip_end = 1000.0
ob_auto_camera = bpy.data.objects.new('AutoCamera', cam_auto)
scene.collection.objects.link(ob_auto_camera)
ob_auto_camera.location = (2.50276, -3.00275, 2.11112)
ob_auto_camera.rotation_euler = (1.09748, -7.21219e-08, 0.694738)
scene.camera = ob_auto_camera
light_auto_sun = bpy.data.lights.new('AutoSun', 'SUN')
light_auto_sun.energy = 3.0
light_auto_sun.angle = 0.0523599
ob_auto_sun = bpy.data.objects.new('AutoSun', light_auto_sun)
scene.collection.objects.link(ob_auto_sun)
ob_auto_sun.rotation_euler = (0.872665, 0.174533, 0.523599)
bpy.context.view_layer.update()
